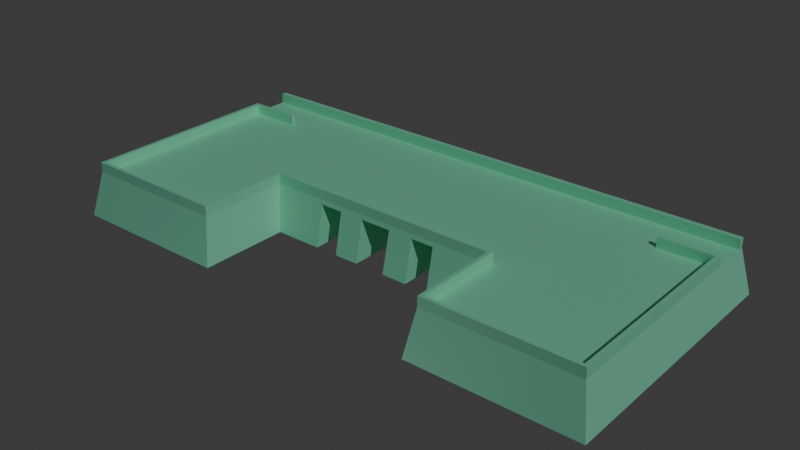 # Source: ngo-mon.blend  (saved by Blender 4.4.32; exported with 4.5.12 LTS)
import bpy
from mathutils import Matrix  # noqa: F401  (used for matrix-valued properties, if any)

bpy.ops.wm.read_factory_settings(use_empty=True)
scene = bpy.context.scene
scene.name = 'Scene'

# ---- collections
col_collection = bpy.data.collections.new('Collection'); scene.collection.children.link(col_collection)

# ---- materials (node trees are filled in below, after node groups)
mat_material = bpy.data.materials.new('Material')
mat_material.alpha_threshold = 0.0
mat_material.roughness = 0.5
mat_material.line_color = (0.0, 0.0, 0.0, 1.0)

# ---- material node trees
mat_material.use_nodes = True; mat_material.node_tree.nodes.clear()
_N = mat_material.node_tree.nodes; _L = mat_material.node_tree.links
n0 = _N.new('ShaderNodeOutputMaterial'); n0.name = 'Material Output'; n0.location = (300, 300)
n1 = _N.new('ShaderNodeBsdfPrincipled'); n1.name = 'Principled BSDF'; n1.location = (10, 300)
n1.inputs[0].default_value = (0.3294, 1.0, 0.6699, 1.0)
n1.inputs[3].default_value = 1.45
_L.new(n1.outputs[0], n0.inputs[0])
n0.is_active_output = True

# ---- world
world_world = bpy.data.worlds.new('World'); scene.world = world_world
world_world.use_nodes = True; world_world.node_tree.nodes.clear()
_N = world_world.node_tree.nodes; _L = world_world.node_tree.links
n0 = _N.new('ShaderNodeOutputWorld'); n0.name = 'World Output'; n0.location = (300, 300)
n1 = _N.new('ShaderNodeBackground'); n1.name = 'Background'; n1.location = (10, 300)
n1.inputs[0].default_value = (0.05088, 0.05088, 0.05088, 1.0)
_L.new(n1.outputs[0], n0.inputs[0])
n0.is_active_output = True
world_world.color = (0.05088, 0.05088, 0.05088)
world_world.sun_shadow_jitter_overblur = 0.0

# ---- lights
light_sun = bpy.data.lights.new('Sun', 'SUN')
light_sun.energy = 1.0
light_point = bpy.data.lights.new('Point', 'POINT')

# ---- meshes
me_cube_001 = bpy.data.meshes.new('Cube.001')
me_cube_001.from_pydata([(-2.338, -0.8432, -0.191), (-2.338, 1.397, -0.191), (-2.259, 1.323, 0.191), (2.338, -0.8429, -0.191), (2.338, 1.397, -0.191), (2.259, 1.323, 0.191), (-1.008, 1.397, -0.191), (-1.008, 1.323, 0.191), (-0.9468, -0.8431, -0.191), (1.008, 1.323, 0.191), (0.9468, -0.8431, -0.191), (1.008, 1.397, -0.191), (-2.338, -0.000185, -0.191), (2.338, 0.000185, -0.191), (2.259, 0.000179, 0.191), (-0.9468, -0.07801, -0.191), (0.9468, -0.07801, -0.191), (-2.259, -0.7613, 0.191), (-2.259, 0.9672, 0.191), (2.259, -0.761, 0.191), (0.0, 0.9674, 0.191), (-1.008, -0.7611, 0.191), (-1.008, 0.9674, 0.191), (1.008, 0.9674, 0.191), (1.008, -0.7611, 0.191), (-2.259, -0.000179, 0.191), (0.0, 0.0, 0.191), (-1.008, 0.0, 0.191), (1.008, 0.0, 0.191), (-2.227, -0.0001765, 0.191), (-2.226, 0.9381, 0.191), (1.008, 0.9383, 0.191), (2.227, 0.9384, 0.191), (2.227, 0.0001765, 0.191), (2.226, -0.7319, 0.191), (-1.037, -0.732, 0.191), (-2.227, -0.7322, 0.191), (-1.008, 0.9383, 0.191), (0.0, 0.9383, 0.191), (-1.037, 0.0291, 0.191), (1.037, -0.732, 0.191), (1.037, 0.0291, 0.191), (0.0, 0.0291, 0.191), (-2.227, -0.0001765, 0.2754), (-2.226, 0.9381, 0.2754), (2.227, 0.9384, 0.2754), (2.227, 0.0001765, 0.2754), (2.226, -0.7319, 0.2754), (-1.037, -0.732, 0.2754), (-2.227, -0.7322, 0.2754), (-1.037, 0.0291, 0.2754), (1.037, -0.732, 0.2754), (1.037, 0.0291, 0.2754), (0.0, 0.0291, 0.2754), (-2.259, -0.000179, 0.2754), (-2.259, 0.9672, 0.2754), (2.259, 0.9675, 0.2754), (2.259, 0.000179, 0.2754), (2.259, -0.761, 0.2754), (-1.008, -0.7611, 0.2754), (-2.259, -0.7613, 0.2754), (-1.008, 0.0, 0.2754), (1.008, -0.7611, 0.2754), (1.008, 0.0, 0.2754), (0.0, 0.0, 0.2754), (0.3432, 1.042, -0.191), (0.3432, -0.07801, -0.191), (-0.3432, 1.042, -0.191), (-0.3432, -0.07801, -0.191), (-0.1343, 0.9674, 0.191), (-0.1343, 1.042, -0.191), (-0.1343, -0.07801, -0.191), (0.1343, 1.042, -0.191), (0.1262, -0.07801, -0.191), (0.54, 1.042, -0.191), (0.54, -0.07801, -0.191), (-0.54, 1.042, -0.191), (-0.54, -0.07801, -0.191), (-0.54, 0.9383, 0.191), (-0.54, 0.0291, 0.191), (-0.54, 0.9674, 0.191), (-0.54, 0.0, 0.191), (-0.54, 0.0291, 0.2754), (-0.54, 0.0, 0.2754), (-0.3432, 0.9383, 0.191), (-0.3432, 0.0291, 0.191), (-0.3432, 0.9674, 0.191), (-0.3432, 0.0, 0.191), (-0.3432, 0.0291, 0.2754), (-0.3432, 0.0, 0.2754), (-2.259, 0.0899, 0.191), (-2.338, 0.09872, -0.191), (-0.9539, 0.03012, -0.191), (-0.54, 0.03012, -0.191), (-0.3432, 0.0291, -0.191), (-0.1343, 0.0291, -0.191), (-0.1343, 0.9383, 0.191), (-0.1343, 0.0291, 0.191), (-0.1343, 0.0, 0.191), (-0.1343, 0.0291, 0.2754), (-0.1343, 0.0, 0.2754), (0.1343, 0.9383, 0.191), (0.1382, 0.0291, 0.191), (0.1343, 0.9674, 0.191), (0.1343, 0.0, 0.191), (0.1382, 0.0291, 0.2754), (0.1343, 0.0, 0.2754), (0.3432, 0.0291, -0.191), (0.1276, 0.0291, -0.191), (0.3432, 0.9383, 0.191), (0.3432, 0.0291, 0.191), (0.3432, 0.9674, 0.191), (0.3432, 0.0, 0.191), (0.3432, 0.0291, 0.2754), (0.3432, 0.0, 0.2754), (0.54, 0.9383, 0.191), (0.54, 0.0291, 0.191), (0.54, 0.9674, 0.191), (0.54, 0.0, 0.191), (0.54, 0.0291, 0.2754), (0.54, 0.0, 0.2754), (2.338, 0.09368, -0.191), (2.259, 0.08066, 0.191), (0.9574, 0.0291, -0.191), (0.54, 0.0291, -0.191), (2.338, 0.9706, -0.191), (2.259, 0.9268, 0.191), (0.9825, 0.9383, -0.191), (0.54, 0.9383, -0.191), (0.3432, 0.9383, -0.191), (0.1309, 0.9383, -0.191), (-0.3432, 0.9383, -0.191), (-0.1343, 0.9383, -0.191), (-2.259, 0.9308, 0.191), (-2.338, 0.9725, -0.191), (-0.9808, 0.9383, -0.191), (-0.54, 0.9383, -0.191), (-0.54, 1.397, -0.191), (0.54, 1.323, 0.191), (0.1343, 1.323, 0.191), (0.3432, 1.323, 0.191), (0.3432, 1.397, -0.191), (-0.1343, 1.397, -0.191), (-0.3432, 1.397, -0.191), (-0.3432, 1.323, 0.191), (-0.1343, 1.323, 0.191), (0.1343, 1.397, -0.191), (0.54, 1.397, -0.191), (-0.54, 1.323, 0.191), (-2.267, -0.7691, 0.1549), (-2.267, 1.33, 0.1549), (-1.008, 1.33, 0.1549), (-1.002, -0.7689, 0.1549), (-2.267, -0.0001796, 0.1549), (-1.002, -0.007374, 0.1549), (-0.54, 0.9744, 0.1549), (-0.54, -0.007374, 0.1549), (-2.267, 0.09074, 0.1549), (-0.54, 0.0292, 0.1549), (-2.267, 0.9347, 0.1549), (-0.54, 0.9383, 0.1549), (-0.54, 1.33, 0.1549), (-0.3432, -0.007374, 0.1549), (-0.3432, 0.9744, 0.1549), (-0.1343, -0.007374, 0.1549), (-0.1343, 0.9744, 0.1549), (-0.3432, 0.0291, 0.1549), (-0.1343, 0.0291, 0.1549), (-0.1343, 0.9383, 0.1549), (-0.3432, 0.9383, 0.1549), (-0.3432, 1.33, 0.1549), (-0.1343, 1.33, 0.1549), (0.3432, -0.007374, 0.1549), (0.3432, 0.9744, 0.1549), (0.1343, 0.9744, 0.1549), (0.1335, -0.007374, 0.1549), (0.1372, 0.0291, 0.1549), (0.3432, 0.0291, 0.1549), (0.3432, 0.9383, 0.1549), (0.134, 0.9383, 0.1549), (0.3432, 1.33, 0.1549), (0.1343, 1.33, 0.1549), (2.267, 1.33, 0.1549), (2.267, -0.7687, 0.1549), (1.002, -0.7689, 0.1549), (1.008, 1.33, 0.1549), (2.267, 0.0001796, 0.1549), (1.002, -0.007374, 0.1549), (0.54, -0.007374, 0.1549), (0.54, 0.9744, 0.1549), (2.267, 0.08189, 0.1549), (0.54, 0.0291, 0.1549), (2.267, 0.931, 0.1549), (0.54, 0.9383, 0.1549), (0.54, 1.33, 0.1549), (0.001826, 0.0291, 0.1549), (-2.91e-11, -0.007374, 0.1549), (0.0, 1.323, 0.191), (0.0, 1.33, 0.1549), (-0.0001594, 0.9383, 0.1549), (0.0, 0.9744, 0.1549), (-2.226, 0.8986, 0.191), (2.227, 0.899, 0.191), (0.0, 0.9, 0.191), (-1.009, 0.9, 0.191), (1.009, 0.9, 0.191), (-2.259, 0.9265, 0.191), (-2.226, 0.8986, 0.2754), (2.227, 0.899, 0.2754), (-2.259, 0.9265, 0.2754), (2.259, 0.9268, 0.2754), (-0.54, 0.9, 0.191), (-0.3432, 0.9, 0.191), (-0.1343, 0.9, 0.191), (0.1345, 0.9, 0.191), (0.3432, 0.9, 0.191), (0.54, 0.9, 0.191), (2.227, 0.08044, 0.191), (0.0, 0.1069, 0.191), (-1.034, 0.1069, 0.191), (1.034, 0.1069, 0.191), (2.259, 0.08294, 0.191), (2.227, 0.08044, 0.2754), (2.259, 0.08294, 0.2754), (-0.54, 0.1069, 0.191), (-0.3432, 0.1069, 0.191), (-0.1343, 0.1069, 0.191), (0.1378, 0.1069, 0.191), (0.3432, 0.1069, 0.191), (0.54, 0.1069, 0.191), (-2.227, 0.08009, 0.191), (-2.259, 0.08258, 0.191), (-2.227, 0.08009, 0.2754), (-2.259, 0.08258, 0.2754), (1.81, 1.323, 0.191), (1.82, -0.8429, -0.191), (1.854, 1.397, -0.191), (1.81, -0.761, 0.191), (1.82, -0.03889, -0.191), (1.792, 0.9384, 0.191), (1.808, -0.7319, 0.191), (1.808, 0.01466, 0.191), (1.792, 0.9675, 0.191), (1.792, 0.9384, 0.2754), (1.808, -0.7319, 0.2754), (1.792, 0.9675, 0.2754), (1.81, -0.761, 0.2754), (1.826, 0.06141, -0.191), (1.84, 0.9545, -0.191), (1.811, -0.7688, 0.1549), (1.815, 1.33, 0.1549), (1.793, 0.8995, 0.191), (1.807, 0.09368, 0.191), (-1.854, 1.397, -0.191), (-1.81, -0.7612, 0.191), (-1.81, 1.323, 0.191), (-1.821, -0.8432, -0.191), (-1.821, -0.03912, -0.191), (-1.808, -0.7321, 0.191), (-1.792, 0.9381, 0.191), (-1.808, 0.01444, 0.191), (-1.792, 0.9672, 0.191), (-1.808, -0.7321, 0.2754), (-1.792, 0.9381, 0.2754), (-1.81, -0.7612, 0.2754), (-1.793, 0.9672, 0.2754), (-1.824, 0.0644, -0.191), (-1.839, 0.9553, -0.191), (-1.814, 1.33, 0.1549), (-1.811, -0.769, 0.1549), (-1.793, 0.8993, 0.191), (-1.807, 0.09346, 0.191), (2.338, 1.044, -0.191), (0.9868, 1.017, -0.191), (2.267, 0.9998, 0.1549), (1.843, 1.031, -0.191), (-2.259, 0.997, 0.191), (-2.338, 1.044, -0.191), (-0.9853, 1.016, -0.191), (-2.267, 1.002, 0.1549), (-1.842, 1.03, -0.191), (1.008, 0.995, 0.191), (-0.1343, 0.995, 0.191), (0.0, 0.995, 0.191), (0.54, 0.995, 0.191), (2.259, 0.9952, 0.191), (-0.54, 0.995, 0.191), (-2.259, 0.9948, 0.191), (-1.008, 0.995, 0.191), (1.794, 0.9951, 0.191), (-1.793, 0.9949, 0.191), (0.1343, 0.995, 0.191), (-0.3432, 0.995, 0.191), (0.3432, 0.995, 0.191), (2.338, 1.014, -0.191), (2.259, 0.9675, 0.191), (0.985, 0.9853, -0.191), (0.54, 0.9999, -0.191), (0.3432, 0.9999, -0.191), (0.1329, 0.9999, -0.191), (-0.3432, 0.9999, -0.191), (-0.1343, 0.9999, -0.191), (-2.338, 1.015, -0.191), (-0.9835, 0.9844, -0.191), (-0.54, 0.9999, -0.191), (-0.54, 0.9597, 0.1549), (-0.3432, 0.9597, 0.1549), (-0.1343, 0.9597, 0.1549), (0.1342, 0.9597, 0.1549), (0.3432, 0.9597, 0.1549), (0.54, 0.9597, 0.1549), (2.267, 0.9719, 0.1549), (-6.463e-05, 0.9597, 0.1549), (1.842, 0.9999, -0.191), (-1.841, 0.9998, -0.191), (-2.259, 0.9702, 0.191), (-2.267, 0.9744, 0.1549), (-2.259, 1.28, 0.191), (2.338, 1.34, -0.191), (-0.5399, 1.339, -0.191), (0.1343, 1.339, -0.191), (0.3432, 1.339, -0.191), (-0.3432, 1.339, -0.191), (-0.1343, 1.339, -0.191), (0.54, 1.339, -0.191), (-0.5399, 1.272, 0.1549), (-2.267, 1.285, 0.1549), (-0.3432, 1.272, 0.1549), (-0.1343, 1.272, 0.1549), (0.3432, 1.272, 0.1549), (0.1343, 1.272, 0.1549), (0.54, 1.272, 0.1549), (1.051e-05, 1.272, 0.1549), (0.9969, 1.326, -0.191), (2.267, 1.285, 0.1549), (1.848, 1.333, -0.191), (-2.338, 1.34, -0.191), (-0.9961, 1.326, -0.191), (-1.848, 1.333, -0.191), (-0.1343, 1.279, 0.191), (1.051e-05, 1.279, 0.191), (0.54, 1.279, 0.191), (-0.5399, 1.279, 0.191), (0.1343, 1.279, 0.191), (1.008, 1.279, 0.191), (2.259, 1.279, 0.191), (-2.259, 1.279, 0.191), (-1.008, 1.279, 0.191), (1.802, 1.279, 0.191), (-1.801, 1.279, 0.191), (-0.3432, 1.279, 0.191), (0.3432, 1.279, 0.191), (1.81, 1.323, 0.2754), (2.259, 1.323, 0.2754), (-1.81, 1.323, 0.2754), (-1.008, 1.323, 0.2754), (0.1343, 1.323, 0.2754), (0.3432, 1.323, 0.2754), (-0.3432, 1.323, 0.2754), (-0.1343, 1.323, 0.2754), (-0.1343, 1.279, 0.2754), (-0.54, 1.323, 0.2754), (0.54, 1.323, 0.2754), (2.625e-10, 1.323, 0.2754), (1.051e-05, 1.279, 0.2754), (0.54, 1.279, 0.2754), (-0.5399, 1.279, 0.2754), (1.008, 1.323, 0.2754), (-2.259, 1.323, 0.2754), (0.1343, 1.279, 0.2754), (1.008, 1.279, 0.2754), (2.259, 1.279, 0.2754), (-2.259, 1.279, 0.2754), (-1.008, 1.279, 0.2754), (1.802, 1.279, 0.2754), (-1.801, 1.279, 0.2754), (-0.3432, 1.279, 0.2754), (0.3432, 1.279, 0.2754)], [], [(326, 317, 2, 150), (250, 234, 5, 182), (186, 14, 19, 183), (269, 254, 17, 149), (238, 13, 3, 235), (268, 255, 7, 151), (257, 15, 8, 256), (249, 237, 24, 184), (288, 22, 80, 286), (124, 123, 16, 75), (266, 92, 15, 257), (247, 121, 13, 238), (190, 122, 14, 186), (149, 17, 25, 153), (152, 154, 27, 21), (184, 24, 28, 187), (260, 29, 36, 258), (241, 41, 40, 240), (252, 220, 41, 241), (224, 219, 39, 79), (227, 218, 42, 102), (271, 230, 29, 260), (258, 36, 49, 262), (79, 39, 50, 82), (25, 17, 60, 54), (33, 34, 47, 46), (28, 24, 62, 63), (239, 32, 45, 243), (237, 19, 58, 246), (201, 30, 44, 207), (21, 27, 61, 59), (217, 33, 46, 222), (261, 18, 55, 265), (36, 29, 43, 49), (207, 44, 55, 209), (243, 45, 56, 245), (46, 47, 58, 57), (262, 49, 60, 264), (50, 48, 59, 61), (244, 51, 62, 246), (51, 52, 63, 62), (49, 43, 54, 60), (222, 46, 57, 223), (82, 50, 61, 83), (105, 53, 64, 106), (126, 295, 56, 210), (102, 42, 53, 105), (98, 26, 64, 100), (118, 28, 63, 120), (231, 25, 54, 233), (39, 35, 48, 50), (19, 14, 57, 58), (240, 40, 51, 244), (254, 21, 59, 264), (40, 41, 52, 51), (108, 107, 66, 73), (139, 197, 363, 356), (162, 68, 71, 164), (94, 95, 71, 68), (172, 112, 104, 175), (187, 28, 118, 188), (333, 335, 275, 273), (92, 93, 77, 15), (154, 15, 77, 156), (27, 81, 83, 61), (88, 82, 83, 89), (85, 79, 82, 88), (226, 225, 85, 97), (97, 85, 88, 99), (99, 88, 89, 100), (81, 87, 89, 83), (87, 81, 156, 162), (135, 136, 93, 92), (267, 135, 92, 266), (153, 25, 90, 157), (131, 132, 95, 94), (162, 156, 158, 166), (119, 113, 114, 120), (116, 110, 113, 119), (53, 99, 100, 64), (42, 97, 99, 53), (218, 226, 97, 42), (87, 98, 100, 89), (26, 104, 106, 64), (110, 102, 105, 113), (113, 105, 106, 114), (228, 227, 102, 110), (130, 129, 107, 108), (164, 196, 26, 98), (176, 175, 196, 195), (195, 196, 164, 167), (164, 71, 95, 167), (229, 228, 110, 116), (104, 112, 114, 106), (220, 229, 116, 41), (41, 116, 119, 52), (52, 119, 120, 63), (112, 118, 120, 114), (192, 126, 122, 190), (248, 125, 121, 247), (128, 127, 123, 124), (118, 116, 110, 112), (172, 66, 107, 177), (188, 118, 112, 172), (334, 345, 285, 274), (313, 294, 125, 248), (311, 295, 126, 192), (299, 298, 129, 130), (194, 180, 140, 138), (177, 178, 193, 191), (109, 115, 117, 111), (191, 193, 128, 124), (177, 107, 129, 178), (101, 103, 20, 38), (300, 301, 132, 131), (167, 95, 132, 168), (84, 86, 80, 78), (314, 303, 135, 267), (318, 334, 274, 272), (157, 90, 133, 159), (305, 155, 163, 306), (166, 169, 131, 94), (158, 93, 136, 160), (224, 79, 85, 225), (194, 138, 9, 185), (181, 139, 140, 180), (170, 144, 145, 171), (151, 7, 148, 161), (329, 321, 141, 180), (325, 319, 137, 161), (323, 322, 143, 142), (335, 318, 272, 275), (328, 323, 142, 171), (347, 342, 366, 373), (321, 320, 146, 141), (144, 170, 161, 148), (310, 193, 178, 309), (145, 144, 358, 359), (351, 341, 365, 377), (6, 151, 161, 137), (325, 161, 170, 327), (304, 305, 160, 136), (91, 157, 159, 134), (93, 158, 156, 77), (12, 153, 157, 91), (27, 154, 156, 81), (8, 15, 154, 152), (0, 149, 153, 12), (253, 268, 151, 6), (256, 269, 149, 0), (336, 326, 150, 1), (322, 327, 170, 143), (143, 170, 171, 142), (169, 166, 158, 160), (300, 131, 169, 306), (301, 307, 168, 132), (175, 104, 26, 196), (68, 162, 166, 94), (87, 162, 164, 98), (331, 329, 180, 194), (146, 181, 180, 141), (108, 176, 179, 130), (299, 130, 179, 308), (197, 145, 359, 363), (298, 309, 178, 129), (73, 175, 176, 108), (66, 172, 175, 73), (320, 330, 181, 146), (324, 331, 194, 147), (147, 194, 185, 11), (188, 172, 177, 191), (297, 128, 193, 310), (294, 311, 192, 125), (75, 188, 191, 124), (125, 192, 190, 121), (16, 187, 188, 75), (10, 184, 187, 16), (121, 190, 186, 13), (235, 249, 184, 10), (13, 186, 183, 3), (236, 250, 182, 4), (282, 69, 20, 283), (291, 283, 20, 103), (181, 198, 197, 139), (171, 145, 197, 198), (176, 195, 199, 179), (195, 167, 168, 199), (308, 179, 199, 312), (307, 312, 199, 168), (330, 332, 198, 181), (328, 171, 198, 332), (289, 281, 23, 242), (290, 287, 18, 261), (78, 211, 212, 84), (31, 115, 216, 205), (115, 109, 215, 216), (109, 101, 214, 215), (38, 96, 213, 203), (96, 84, 212, 213), (18, 206, 209, 55), (221, 126, 210, 223), (45, 208, 210, 56), (232, 207, 209, 233), (32, 202, 208, 45), (230, 201, 207, 232), (259, 30, 201, 270), (101, 38, 203, 214), (78, 37, 204, 211), (239, 31, 205, 251), (29, 230, 232, 43), (43, 232, 233, 54), (14, 221, 223, 57), (211, 224, 225, 212), (205, 216, 229, 220), (216, 215, 228, 229), (215, 214, 227, 228), (203, 213, 226, 218), (213, 212, 225, 226), (206, 231, 233, 209), (208, 222, 223, 210), (202, 217, 222, 208), (270, 201, 230, 271), (214, 203, 218, 227), (211, 204, 219, 224), (251, 205, 220, 252), (202, 251, 252, 217), (32, 239, 251, 202), (285, 289, 242, 295), (11, 185, 250, 236), (3, 183, 249, 235), (296, 313, 248, 127), (127, 248, 247, 123), (34, 240, 244, 47), (295, 242, 245, 56), (47, 244, 246, 58), (78, 80, 22, 37), (24, 237, 246, 62), (37, 22, 261, 259), (217, 252, 241, 33), (33, 241, 240, 34), (123, 247, 238, 16), (183, 19, 237, 249), (16, 238, 235, 10), (185, 9, 234, 250), (204, 270, 271, 219), (37, 259, 270, 204), (288, 290, 261, 22), (8, 152, 269, 256), (1, 150, 268, 253), (302, 314, 267, 134), (134, 267, 266, 91), (17, 254, 264, 60), (30, 259, 263, 44), (44, 263, 265, 55), (48, 262, 264, 59), (261, 265, 263, 259), (35, 258, 262, 48), (219, 271, 260, 39), (39, 260, 258, 35), (91, 266, 257, 12), (12, 257, 256, 0), (150, 2, 255, 268), (152, 21, 254, 269), (86, 84, 96, 69), (38, 20, 69, 96), (111, 103, 101, 109), (31, 23, 117, 115), (239, 242, 23, 31), (245, 242, 239, 243), (296, 297, 74, 273), (324, 333, 273, 74), (336, 338, 280, 277), (302, 316, 279, 277), (338, 337, 278, 280), (316, 315, 276, 279), (303, 278, 76, 304), (337, 319, 76, 278), (347, 349, 290, 288), (345, 348, 289, 285), (349, 346, 287, 290), (348, 344, 281, 289), (343, 340, 283, 291), (339, 282, 283, 340), (117, 284, 293, 111), (86, 292, 286, 80), (23, 281, 284, 117), (103, 111, 293, 291), (86, 69, 282, 292), (347, 288, 286, 342), (135, 303, 304, 136), (159, 133, 315, 316), (134, 159, 316, 302), (127, 128, 297, 296), (277, 280, 314, 302), (273, 275, 313, 296), (165, 200, 312, 307), (174, 308, 312, 200), (272, 274, 311, 294), (74, 297, 310, 189), (65, 173, 309, 298), (72, 299, 308, 174), (70, 165, 307, 301), (67, 300, 306, 163), (76, 155, 305, 304), (189, 310, 309, 173), (160, 305, 306, 169), (280, 278, 303, 314), (67, 70, 301, 300), (72, 65, 298, 299), (274, 285, 295, 311), (275, 272, 294, 313), (6, 137, 319, 337), (253, 6, 337, 338), (1, 253, 338, 336), (147, 11, 333, 324), (165, 328, 332, 200), (174, 200, 332, 330), (74, 189, 331, 324), (72, 174, 330, 320), (189, 173, 329, 331), (67, 163, 327, 322), (277, 279, 326, 336), (155, 325, 327, 163), (65, 72, 320, 321), (165, 70, 323, 328), (236, 4, 318, 335), (70, 67, 322, 323), (155, 76, 319, 325), (173, 65, 321, 329), (4, 182, 334, 318), (182, 5, 345, 334), (11, 236, 335, 333), (279, 276, 317, 326), (255, 2, 368, 354), (234, 9, 367, 352), (349, 347, 373, 375), (348, 345, 371, 374), (346, 349, 375, 372), (5, 234, 352, 353), (350, 339, 360, 376), (284, 341, 351, 293), (292, 350, 342, 286), (281, 344, 341, 284), (291, 293, 351, 343), (292, 282, 339, 350), (376, 360, 359, 358), (369, 377, 357, 356), (370, 367, 362, 365), (376, 358, 361, 366), (365, 362, 357, 377), (355, 373, 366, 361), (359, 360, 364, 363), (356, 363, 364, 369), (352, 367, 370, 374), (354, 368, 372, 375), (353, 352, 374, 371), (355, 354, 375, 373), (345, 5, 353, 371), (342, 350, 376, 366), (339, 340, 364, 360), (2, 346, 372, 368), (341, 344, 370, 365), (9, 138, 362, 367), (340, 343, 369, 364), (144, 148, 361, 358), (138, 140, 357, 362), (7, 255, 354, 355), (343, 351, 377, 369), (344, 348, 374, 370), (148, 7, 355, 361), (140, 139, 356, 357)])
_uv = me_cube_001.uv_layers.new(name='UVMap')
_uv.uv.foreach_set('vector', [0.6014, 0.2473, 0.625, 0.2474, 0.625, 0.25, 0.6014, 0.25, 0.6014, 0.4688, 0.625, 0.4688, 0.625, 0.5, 0.6014, 0.5, 0.6014, 0.625, 0.625, 0.625, 0.625, 0.75, 0.6014, 0.75, 0.6014, 0.9688, 0.625, 0.9688, 0.625, 1.0, 0.6014, 1.0, 0.3438, 0.625, 0.375, 0.625, 0.375, 0.75, 0.3438, 0.75, 0.6014, 0.2812, 0.625, 0.2812, 0.625, 0.3125, 0.6014, 0.3125, 0.1562, 0.625, 0.1875, 0.625, 0.1875, 0.75, 0.1562, 0.75, 0.6014, 0.7812, 0.625, 0.7812, 0.625, 0.8125, 0.6014, 0.8125, 0.04865, 0.02433, 0.0, 0.0, 0.0, 0.0, 0.04865, 0.02554, 0.2969, 0.6032, 0.3125, 0.6032, 0.3125, 0.625, 0.2969, 0.625, 0.1562, 0.6102, 0.1875, 0.6102, 0.1875, 0.625, 0.1562, 0.625, 0.3438, 0.6032, 0.375, 0.6032, 0.375, 0.625, 0.3438, 0.625, 0.6014, 0.6032, 0.625, 0.6032, 0.625, 0.625, 0.6014, 0.625, 0.6014, 0.0, 0.625, 0.0, 0.625, 0.125, 0.6014, 0.125, 0.6014, 0.9375, 0.7534, 0.625, 0.8125, 0.625, 0.625, 0.9375, 0.6521, 0.75, 0.6875, 0.75, 0.6875, 0.625, 0.6521, 0.625, 0.8438, 0.6226, 0.8732, 0.625, 0.8732, 0.7452, 0.8437, 0.7452, 0.6562, 0.6226, 0.6857, 0.6202, 0.6857, 0.7452, 0.6562, 0.7452, 0.6563, 0.6125, 0.6858, 0.6103, 0.6857, 0.6202, 0.6562, 0.6226, 0.7843, 0.6103, 0.8142, 0.6103, 0.8143, 0.6202, 0.7844, 0.6202, 0.7414, 0.6103, 0.75, 0.6103, 0.75, 0.6202, 0.7414, 0.6202, 0.8437, 0.6125, 0.8732, 0.6147, 0.8732, 0.625, 0.8438, 0.6226, 0.8437, 0.7452, 0.8732, 0.7452, 0.8732, 0.7452, 0.8437, 0.7452, 0.7844, 0.6202, 0.8143, 0.6202, 0.8143, 0.6202, 0.7844, 0.6202, 0.0, 0.0, 0.0, 0.0, 0.0, 0.0, 0.0, 0.0, 0.6268, 0.625, 0.6268, 0.7452, 0.6268, 0.7452, 0.6268, 0.625, 0.0, 0.0, 0.0, 0.0, 0.0, 0.0, 0.0, 0.0, 0.6572, 0.5048, 0.6268, 0.5048, 0.6268, 0.5048, 0.6572, 0.5048, 0.0, 0.0, 0.0, 0.0, 0.0, 0.0, 0.0, 0.0, 0.8732, 0.5098, 0.8732, 0.5048, 0.8732, 0.5048, 0.8732, 0.5098, 0.0, 0.0, 0.0, 0.0, 0.0, 0.0, 0.0, 0.0, 0.6268, 0.6147, 0.6268, 0.625, 0.6268, 0.625, 0.6268, 0.6147, 0.0, 0.0, 0.0, 0.0, 0.0, 0.0, 0.0, 0.0, 0.8732, 0.7452, 0.8732, 0.625, 0.8732, 0.625, 0.8732, 0.7452, 0.8732, 0.5098, 0.8732, 0.5048, 0.875, 0.5, 0.875, 0.5053, 0.6572, 0.5048, 0.6268, 0.5048, 0.625, 0.5, 0.6562, 0.5, 0.6268, 0.625, 0.6268, 0.7452, 0.625, 0.75, 0.625, 0.625, 0.8437, 0.7452, 0.8732, 0.7452, 0.875, 0.75, 0.8438, 0.75, 0.8143, 0.6202, 0.8143, 0.7452, 0.8125, 0.75, 0.8125, 0.625, 0.6562, 0.7452, 0.6857, 0.7452, 0.6875, 0.75, 0.6562, 0.75, 0.6857, 0.7452, 0.6857, 0.6202, 0.6875, 0.625, 0.6875, 0.75, 0.8732, 0.7452, 0.8732, 0.625, 0.875, 0.625, 0.875, 0.75, 0.6268, 0.6147, 0.6268, 0.625, 0.625, 0.625, 0.625, 0.6143, 0.7844, 0.6202, 0.8143, 0.6202, 0.8125, 0.625, 0.7834, 0.625, 0.7414, 0.6202, 0.75, 0.6202, 0.75, 0.625, 0.7417, 0.625, 0.0, 0.0, 0.0, 0.0, 0.0, 0.0, 0.0, 0.0, 0.7414, 0.6202, 0.75, 0.6202, 0.75, 0.6202, 0.7414, 0.6202, 0.0, 0.0, 0.0, 0.0, 0.0, 0.0, 0.0, 0.0, 0.0, 0.0, 0.0, 0.0, 0.0, 0.0, 0.0, 0.0, 0.0, 0.0, 0.0, 0.0, 0.0, 0.0, 0.0, 0.0, 0.8143, 0.6202, 0.8143, 0.7452, 0.8143, 0.7452, 0.8143, 0.6202, 0.0, 0.0, 0.0, 0.0, 0.0, 0.0, 0.0, 0.0, 0.6562, 0.7452, 0.6857, 0.7452, 0.6857, 0.7452, 0.6562, 0.7452, 0.0, 0.0, 0.0, 0.0, 0.0, 0.0, 0.0, 0.0, 0.6857, 0.7452, 0.6857, 0.6202, 0.6857, 0.6202, 0.6857, 0.7452, 0.2656, 0.604, 0.2812, 0.604, 0.2813, 0.625, 0.2656, 0.625, 0.0, 0.0, 0.0, 0.0, 0.0, 0.0, 0.0, 0.0, 0.7281, 0.625, 0.2188, 0.625, 0.2344, 0.625, 0.7154, 0.625, 0.2188, 0.6003, 0.2344, 0.6003, 0.2344, 0.625, 0.2188, 0.625, 0.6774, 0.625, 0.7188, 0.625, 0.7344, 0.625, 0.6901, 0.625, 0.6521, 0.625, 0.6875, 0.625, 0.7031, 0.625, 0.6647, 0.625, 0.3122, 0.5057, 0.3436, 0.5049, 0.3435, 0.5096, 0.312, 0.511, 0.1875, 0.6102, 0.2031, 0.6102, 0.2031, 0.625, 0.1875, 0.625, 0.7534, 0.625, 0.1875, 0.625, 0.2031, 0.625, 0.7408, 0.625, 0.0, 0.0, 0.0, 0.0, 0.0, 0.0, 0.0, 0.0, 0.7714, 0.6202, 0.7844, 0.6202, 0.7834, 0.625, 0.7708, 0.625, 0.7714, 0.6202, 0.7844, 0.6202, 0.7844, 0.6202, 0.7714, 0.6202, 0.7575, 0.6103, 0.7713, 0.6103, 0.7714, 0.6202, 0.7575, 0.6202, 0.7575, 0.6202, 0.7714, 0.6202, 0.7714, 0.6202, 0.7575, 0.6202, 0.7575, 0.6202, 0.7714, 0.6202, 0.7708, 0.625, 0.7573, 0.625, 0.0, 0.0, 0.0, 0.0, 0.0, 0.0, 0.0, 0.0, 0.0, 0.0, 0.0, 0.0, 0.7408, 0.625, 0.7281, 0.625, 0.1882, 0.5142, 0.2031, 0.5142, 0.2031, 0.6102, 0.1875, 0.6102, 0.1566, 0.5123, 0.1882, 0.5142, 0.1875, 0.6102, 0.1562, 0.6102, 0.6014, 0.125, 0.625, 0.125, 0.625, 0.1398, 0.6014, 0.1398, 0.2188, 0.5129, 0.2344, 0.5129, 0.2344, 0.6003, 0.2188, 0.6003, 0.7281, 0.625, 0.7408, 0.625, 0.0192, 0.05768, 0.02068, 0.05674, 0.7149, 0.6202, 0.7277, 0.6202, 0.7287, 0.625, 0.7165, 0.625, 0.7149, 0.6202, 0.7277, 0.6202, 0.7277, 0.6202, 0.7149, 0.6202, 0.75, 0.6202, 0.7575, 0.6202, 0.7573, 0.625, 0.75, 0.625, 0.75, 0.6202, 0.7575, 0.6202, 0.7575, 0.6202, 0.75, 0.6202, 0.75, 0.6103, 0.7575, 0.6103, 0.7575, 0.6202, 0.75, 0.6202, 0.0, 0.0, 0.0, 0.0, 0.0, 0.0, 0.0, 0.0, 0.0, 0.0, 0.0, 0.0, 0.0, 0.0, 0.0, 0.0, 0.7277, 0.6202, 0.7414, 0.6202, 0.7414, 0.6202, 0.7277, 0.6202, 0.7277, 0.6202, 0.7414, 0.6202, 0.7417, 0.625, 0.7287, 0.625, 0.7278, 0.6103, 0.7414, 0.6103, 0.7414, 0.6202, 0.7277, 0.6202, 0.2655, 0.5134, 0.2812, 0.5134, 0.2812, 0.604, 0.2656, 0.604, 0.02215, 0.05907, 0.02363, 0.05907, 0.0, 0.0, 0.7656, 0.625, 0.6965, 0.6187, 0.02511, 0.05907, 0.02363, 0.05907, 0.7022, 0.6185, 0.7022, 0.6185, 0.02363, 0.05907, 0.02215, 0.05907, 0.7081, 0.6183, 0.02215, 0.05907, 0.2344, 0.625, 0.2344, 0.6003, 0.7081, 0.6183, 0.715, 0.6103, 0.7278, 0.6103, 0.7277, 0.6202, 0.7149, 0.6202, 0.0, 0.0, 0.0, 0.0, 0.0, 0.0, 0.0, 0.0, 0.6858, 0.6103, 0.715, 0.6103, 0.7149, 0.6202, 0.6857, 0.6202, 0.6857, 0.6202, 0.7149, 0.6202, 0.7149, 0.6202, 0.6857, 0.6202, 0.6857, 0.6202, 0.7149, 0.6202, 0.7165, 0.625, 0.6875, 0.625, 0.0, 0.0, 0.0, 0.0, 0.0, 0.0, 0.0, 0.0, 0.6014, 0.5065, 0.625, 0.5062, 0.625, 0.6032, 0.6014, 0.6032, 0.3434, 0.5116, 0.375, 0.5099, 0.375, 0.6032, 0.3438, 0.6032, 0.2969, 0.5133, 0.3119, 0.5133, 0.3125, 0.6032, 0.2969, 0.6032, 0.0, 0.0, 0.7149, 0.6202, 0.7277, 0.6202, 0.0, 0.0, 0.02658, 0.05907, 0.2813, 0.625, 0.2812, 0.604, 0.6855, 0.6187, 0.6647, 0.625, 0.7031, 0.625, 0.7188, 0.625, 0.6774, 0.625, 0.6014, 0.5028, 0.625, 0.5026, 0.625, 0.5051, 0.6014, 0.5054, 0.3435, 0.5104, 0.375, 0.5089, 0.375, 0.5099, 0.3434, 0.5116, 0.6014, 0.5059, 0.625, 0.5055, 0.625, 0.5062, 0.6014, 0.5065, 0.2656, 0.5054, 0.2812, 0.5054, 0.2812, 0.5134, 0.2655, 0.5134, 0.6014, 0.4219, 0.6014, 0.4062, 0.625, 0.4062, 0.625, 0.4219, 0.6855, 0.6187, 0.02658, 0.04852, 0.6768, 0.5056, 0.02806, 0.05701, 0.7287, 0.5048, 0.7165, 0.5048, 0.0, 0.0, 0.0, 0.0, 0.6754, 0.6186, 0.6768, 0.5056, 0.2969, 0.5133, 0.2969, 0.6032, 0.6855, 0.6187, 0.2812, 0.604, 0.2812, 0.5134, 0.02658, 0.04852, 0.7417, 0.5048, 0.0, 0.0, 0.0, 0.0, 0.75, 0.5048, 0.2188, 0.5052, 0.2344, 0.5052, 0.2344, 0.5129, 0.2188, 0.5129, 0.7081, 0.6183, 0.2344, 0.6003, 0.2344, 0.5129, 0.02215, 0.04848, 0.0, 0.0, 0.625, 0.3438, 0.0, 0.0, 0.7834, 0.5048, 0.1566, 0.511, 0.1881, 0.5128, 0.1882, 0.5142, 0.1566, 0.5123, 0.375, 0.5042, 0.6014, 0.5028, 0.6014, 0.5054, 0.375, 0.5082, 0.6014, 0.1398, 0.625, 0.1398, 0.625, 0.244, 0.6014, 0.2436, 0.3556, 0.2244, 0.5851, 0.3444, 0.5866, 0.3585, 0.3571, 0.2328, 0.02068, 0.05674, 0.02068, 0.04848, 0.2188, 0.5129, 0.2188, 0.6003, 0.0192, 0.05768, 0.2031, 0.6102, 0.2031, 0.5142, 0.0192, 0.0486, 0.0, 0.0, 0.0, 0.0, 0.7714, 0.6202, 0.7054, 0.5672, 0.6014, 0.4219, 0.625, 0.4219, 0.625, 0.4375, 0.6014, 0.4375, 0.6014, 0.3906, 0.625, 0.3906, 0.625, 0.4062, 0.6014, 0.4062, 0.6014, 0.3438, 0.625, 0.3438, 0.625, 0.3594, 0.6014, 0.3594, 0.6014, 0.3125, 0.625, 0.3125, 0.625, 0.3281, 0.6014, 0.3281, 0.5925, 0.4151, 0.2812, 0.5, 0.2812, 0.5, 0.5925, 0.4151, 0.5851, 0.3444, 0.2031, 0.5, 0.2031, 0.5, 0.5851, 0.3444, 0.2344, 0.5, 0.2188, 0.5, 0.2188, 0.5, 0.2344, 0.5, 0.3436, 0.5049, 0.375, 0.5042, 0.375, 0.5082, 0.3435, 0.5096, 0.5881, 0.3727, 0.2344, 0.5, 0.2344, 0.5, 0.5881, 0.3727, 0.3278, 0.1639, 0.3278, 0.1721, 0.3278, 0.1721, 0.3278, 0.1639, 0.2812, 0.5, 0.2656, 0.5, 0.2656, 0.5, 0.2812, 0.5, 0.625, 0.3438, 0.6014, 0.3438, 0.5851, 0.3444, 0.625, 0.3281, 0.3645, 0.2749, 0.02806, 0.04851, 0.02658, 0.04852, 0.363, 0.2665, 0.625, 0.3594, 0.625, 0.3438, 0.625, 0.3438, 0.625, 0.3594, 0.3278, 0.2131, 0.0, 0.0, 0.0, 0.0, 0.3278, 0.2131, 0.375, 0.3125, 0.6014, 0.3125, 0.6014, 0.3281, 0.375, 0.3281, 0.5851, 0.3444, 0.5851, 0.3444, 0.5866, 0.3585, 0.5866, 0.3585, 0.2031, 0.5057, 0.3556, 0.2244, 0.0192, 0.0486, 0.2031, 0.5142, 0.375, 0.1398, 0.6014, 0.1398, 0.6014, 0.2436, 0.375, 0.2396, 0.2031, 0.6102, 0.0192, 0.05768, 0.7408, 0.625, 0.2031, 0.625, 0.375, 0.125, 0.6014, 0.125, 0.6014, 0.1398, 0.375, 0.1398, 0.8125, 0.625, 0.7534, 0.625, 0.7408, 0.625, 0.7969, 0.625, 0.375, 0.9375, 0.1875, 0.625, 0.7534, 0.625, 0.6014, 0.9375, 0.375, 0.0, 0.6014, 0.0, 0.6014, 0.125, 0.375, 0.125, 0.375, 0.2812, 0.6014, 0.2812, 0.6014, 0.3125, 0.375, 0.3125, 0.375, 0.9688, 0.6014, 0.9688, 0.6014, 1.0, 0.375, 1.0, 0.375, 0.2456, 0.6014, 0.2473, 0.6014, 0.25, 0.375, 0.25, 0.2188, 0.5, 0.5866, 0.3585, 0.5866, 0.3585, 0.2188, 0.5, 0.375, 0.3438, 0.6014, 0.3438, 0.6014, 0.3594, 0.375, 0.3594, 0.02068, 0.04848, 0.02068, 0.05674, 0.0192, 0.05768, 0.0192, 0.0486, 0.2188, 0.5052, 0.2188, 0.5129, 0.02068, 0.04848, 0.3571, 0.2328, 0.2344, 0.5052, 0.3586, 0.2412, 0.02215, 0.04848, 0.2344, 0.5129, 0.6901, 0.625, 0.7344, 0.625, 0.0, 0.0, 0.02363, 0.05907, 0.2188, 0.625, 0.7281, 0.625, 0.02068, 0.05674, 0.2188, 0.6003, 0.7812, 0.625, 0.7281, 0.625, 0.7154, 0.625, 0.7656, 0.625, 0.594, 0.4293, 0.5925, 0.4151, 0.5925, 0.4151, 0.594, 0.4293, 0.375, 0.3906, 0.6014, 0.3906, 0.6014, 0.4062, 0.375, 0.4062, 0.2656, 0.604, 0.6965, 0.6187, 0.6967, 0.5056, 0.2655, 0.5134, 0.2656, 0.5054, 0.2655, 0.5134, 0.0251, 0.04852, 0.3616, 0.2581, 0.0, 0.0, 0.0, 0.0, 0.0, 0.0, 0.0, 0.0, 0.2812, 0.5054, 0.363, 0.2665, 0.02658, 0.04852, 0.2812, 0.5134, 0.2656, 0.625, 0.02511, 0.05907, 0.6965, 0.6187, 0.2656, 0.604, 0.2813, 0.625, 0.6774, 0.625, 0.6901, 0.625, 0.2656, 0.625, 0.2656, 0.5, 0.591, 0.401, 0.591, 0.401, 0.2656, 0.5, 0.2969, 0.5, 0.594, 0.4293, 0.594, 0.4293, 0.2969, 0.5, 0.375, 0.4219, 0.6014, 0.4219, 0.6014, 0.4375, 0.375, 0.4375, 0.6647, 0.625, 0.02658, 0.05907, 0.6855, 0.6187, 0.02806, 0.05701, 0.2969, 0.5054, 0.2969, 0.5133, 0.02806, 0.04851, 0.3645, 0.2749, 0.375, 0.5089, 0.6014, 0.5059, 0.6014, 0.5065, 0.375, 0.5099, 0.2969, 0.625, 0.6647, 0.625, 0.02806, 0.05701, 0.2969, 0.6032, 0.375, 0.5099, 0.6014, 0.5065, 0.6014, 0.6032, 0.375, 0.6032, 0.3125, 0.625, 0.6521, 0.625, 0.6647, 0.625, 0.2969, 0.625, 0.3125, 0.75, 0.6521, 0.75, 0.6521, 0.625, 0.3125, 0.625, 0.375, 0.6032, 0.6014, 0.6032, 0.6014, 0.625, 0.375, 0.625, 0.375, 0.7812, 0.6014, 0.7812, 0.6014, 0.8125, 0.375, 0.8125, 0.375, 0.625, 0.6014, 0.625, 0.6014, 0.75, 0.375, 0.75, 0.375, 0.4688, 0.6014, 0.4688, 0.6014, 0.5, 0.375, 0.5, 0.0, 0.0, 0.0, 0.0, 0.0, 0.0, 0.0, 0.0, 0.0, 0.0, 0.0, 0.0, 0.0, 0.0, 0.0, 0.0, 0.6014, 0.3906, 0.0, 0.0, 0.0, 0.0, 0.0, 0.0, 0.6014, 0.3594, 0.0, 0.0, 0.0, 0.0, 0.0, 0.0, 0.6965, 0.6187, 0.7022, 0.6185, 0.0, 0.0, 0.6967, 0.5056, 0.7022, 0.6185, 0.7081, 0.6183, 0.02215, 0.04848, 0.0, 0.0, 0.6339, 0.4434, 0.6967, 0.5056, 0.0, 0.0, 0.0, 0.0, 0.3586, 0.2412, 0.0, 0.0, 0.0, 0.0, 0.02215, 0.04848, 0.596, 0.396, 0.0, 0.0, 0.0, 0.0, 0.6014, 0.3906, 0.5945, 0.3662, 0.6014, 0.3594, 0.0, 0.0, 0.0, 0.0, 0.04865, 0.03649, 0.04865, 0.03406, 0.0, 0.0, 0.0, 0.0, 0.04865, 0.02189, 0.04865, 0.01946, 0.0, 0.0, 0.0, 0.0, 0.0, 0.0, 0.0, 0.0, 0.03244, 0.02608, 0.0, 0.0, 0.6875, 0.5048, 0.7165, 0.5048, 0.7164, 0.5096, 0.6874, 0.5096, 0.7165, 0.5048, 0.7287, 0.5048, 0.7287, 0.5096, 0.7164, 0.5096, 0.7287, 0.5048, 0.7417, 0.5048, 0.7417, 0.5096, 0.7287, 0.5096, 0.75, 0.5048, 0.7573, 0.5048, 0.7573, 0.5096, 0.75, 0.5096, 0.7573, 0.5048, 0.7708, 0.5048, 0.7708, 0.5096, 0.7573, 0.5096, 0.0, 0.0, 0.0, 0.0, 0.0, 0.0, 0.0, 0.0, 0.0, 0.0, 0.0, 0.0, 0.0, 0.0, 0.0, 0.0, 0.6268, 0.5048, 0.6268, 0.5098, 0.625, 0.5053, 0.625, 0.5, 0.8732, 0.6147, 0.8732, 0.5098, 0.875, 0.5053, 0.875, 0.6143, 0.6268, 0.5048, 0.6268, 0.5098, 0.6268, 0.5098, 0.6268, 0.5048, 0.8732, 0.6147, 0.8732, 0.5098, 0.8732, 0.5098, 0.8732, 0.6147, 0.8428, 0.5048, 0.8732, 0.5048, 0.8732, 0.5098, 0.8429, 0.5097, 0.7417, 0.5048, 0.75, 0.5048, 0.75, 0.5096, 0.7417, 0.5096, 0.7834, 0.5048, 0.8125, 0.5048, 0.8126, 0.5096, 0.7835, 0.5096, 0.6572, 0.5048, 0.6875, 0.5048, 0.6874, 0.5096, 0.6571, 0.5097, 0.8732, 0.625, 0.8732, 0.6147, 0.8732, 0.6147, 0.8732, 0.625, 0.8732, 0.625, 0.8732, 0.6147, 0.875, 0.6143, 0.875, 0.625, 0.0, 0.0, 0.0, 0.0, 0.0, 0.0, 0.0, 0.0, 0.0, 0.0, 0.0, 0.0, 0.7054, 0.5672, 0.03244, 0.02608, 0.6874, 0.5096, 0.7164, 0.5096, 0.715, 0.6103, 0.6858, 0.6103, 0.7164, 0.5096, 0.7287, 0.5096, 0.7278, 0.6103, 0.715, 0.6103, 0.7287, 0.5096, 0.7417, 0.5096, 0.7414, 0.6103, 0.7278, 0.6103, 0.75, 0.5096, 0.7573, 0.5096, 0.7575, 0.6103, 0.75, 0.6103, 0.7573, 0.5096, 0.7708, 0.5096, 0.7713, 0.6103, 0.7575, 0.6103, 0.0, 0.0, 0.0, 0.0, 0.0, 0.0, 0.0, 0.0, 0.6268, 0.5098, 0.6268, 0.6147, 0.625, 0.6143, 0.625, 0.5053, 0.6268, 0.5098, 0.6268, 0.6147, 0.6268, 0.6147, 0.6268, 0.5098, 0.8429, 0.5097, 0.8732, 0.5098, 0.8732, 0.6147, 0.8437, 0.6125, 0.7417, 0.5096, 0.75, 0.5096, 0.75, 0.6103, 0.7414, 0.6103, 0.7835, 0.5096, 0.8126, 0.5096, 0.8142, 0.6103, 0.7843, 0.6103, 0.6571, 0.5097, 0.6874, 0.5096, 0.6858, 0.6103, 0.6563, 0.6125, 0.6268, 0.5098, 0.6571, 0.5097, 0.6563, 0.6125, 0.6268, 0.6147, 0.6268, 0.5048, 0.6572, 0.5048, 0.6571, 0.5097, 0.6268, 0.5098, 0.04865, 0.03892, 0.04865, 0.03649, 0.0, 0.0, 0.0, 0.0, 0.375, 0.4375, 0.6014, 0.4375, 0.6014, 0.4688, 0.375, 0.4688, 0.375, 0.75, 0.6014, 0.75, 0.6014, 0.7812, 0.375, 0.7812, 0.3119, 0.5119, 0.3435, 0.5104, 0.3434, 0.5116, 0.3119, 0.5133, 0.3119, 0.5133, 0.3434, 0.5116, 0.3438, 0.6032, 0.3125, 0.6032, 0.6268, 0.7452, 0.6562, 0.7452, 0.6562, 0.7452, 0.6268, 0.7452, 0.0, 0.0, 0.0, 0.0, 0.0, 0.0, 0.0, 0.0, 0.6268, 0.7452, 0.6562, 0.7452, 0.6562, 0.75, 0.625, 0.75, 0.7834, 0.5048, 0.0, 0.0, 0.0, 0.0, 0.8125, 0.5048, 0.0, 0.0, 0.0, 0.0, 0.0, 0.0, 0.0, 0.0, 0.8125, 0.5048, 0.0, 0.0, 0.0, 0.0, 0.8428, 0.5048, 0.6268, 0.6147, 0.6563, 0.6125, 0.6562, 0.6226, 0.6268, 0.625, 0.6268, 0.625, 0.6562, 0.6226, 0.6562, 0.7452, 0.6268, 0.7452, 0.3125, 0.6032, 0.3438, 0.6032, 0.3438, 0.625, 0.3125, 0.625, 0.6014, 0.75, 0.625, 0.75, 0.625, 0.7812, 0.6014, 0.7812, 0.3125, 0.625, 0.3438, 0.625, 0.3438, 0.75, 0.3125, 0.75, 0.6014, 0.4375, 0.625, 0.4375, 0.625, 0.4688, 0.6014, 0.4688, 0.8126, 0.5096, 0.8429, 0.5097, 0.8437, 0.6125, 0.8142, 0.6103, 0.8125, 0.5048, 0.8428, 0.5048, 0.8429, 0.5097, 0.8126, 0.5096, 0.04865, 0.02433, 0.04865, 0.02189, 0.0, 0.0, 0.0, 0.0, 0.375, 0.9375, 0.6014, 0.9375, 0.6014, 0.9688, 0.375, 0.9688, 0.375, 0.25, 0.6014, 0.25, 0.6014, 0.2812, 0.375, 0.2812, 0.125, 0.5093, 0.1566, 0.511, 0.1566, 0.5123, 0.125, 0.5104, 0.125, 0.5104, 0.1566, 0.5123, 0.1562, 0.6102, 0.125, 0.6102, 0.0, 0.0, 0.0, 0.0, 0.0, 0.0, 0.0, 0.0, 0.8732, 0.5048, 0.8428, 0.5048, 0.8428, 0.5048, 0.8732, 0.5048, 0.8732, 0.5048, 0.8428, 0.5048, 0.8438, 0.5, 0.875, 0.5, 0.8143, 0.7452, 0.8437, 0.7452, 0.8438, 0.75, 0.8125, 0.75, 0.0, 0.0, 0.0, 0.0, 0.8428, 0.5048, 0.8428, 0.5048, 0.8143, 0.7452, 0.8437, 0.7452, 0.8437, 0.7452, 0.8143, 0.7452, 0.8142, 0.6103, 0.8437, 0.6125, 0.8438, 0.6226, 0.8143, 0.6202, 0.8143, 0.6202, 0.8438, 0.6226, 0.8437, 0.7452, 0.8143, 0.7452, 0.125, 0.6102, 0.1562, 0.6102, 0.1562, 0.625, 0.125, 0.625, 0.125, 0.625, 0.1562, 0.625, 0.1562, 0.75, 0.125, 0.75, 0.6014, 0.25, 0.625, 0.25, 0.625, 0.2812, 0.6014, 0.2812, 0.6014, 0.9375, 0.625, 0.9375, 0.625, 0.9688, 0.6014, 0.9688, 0.625, 0.3438, 0.0, 0.0, 0.7573, 0.5048, 0.0, 0.0, 0.75, 0.5048, 0.0, 0.0, 0.0, 0.0, 0.7573, 0.5048, 0.0, 0.0, 0.0, 0.0, 0.7417, 0.5048, 0.7287, 0.5048, 0.6875, 0.5048, 0.0, 0.0, 0.0, 0.0, 0.7165, 0.5048, 0.6572, 0.5048, 0.0, 0.0, 0.0, 0.0, 0.6875, 0.5048, 0.6562, 0.5, 0.0, 0.0, 0.6572, 0.5048, 0.6572, 0.5048, 0.3119, 0.5119, 0.2969, 0.5054, 0.2969, 0.5, 0.312, 0.511, 0.2969, 0.5, 0.3425, 0.4754, 0.312, 0.511, 0.2969, 0.5, 0.125, 0.5044, 0.1564, 0.5053, 0.1565, 0.5102, 0.125, 0.5086, 0.375, 0.2407, 0.6014, 0.2443, 0.6014, 0.2447, 0.375, 0.2414, 0.1564, 0.5053, 0.1878, 0.5061, 0.1881, 0.5118, 0.1565, 0.5102, 0.6014, 0.2443, 0.625, 0.2446, 0.625, 0.245, 0.6014, 0.2447, 0.1881, 0.5128, 0.1881, 0.5118, 0.2031, 0.5, 0.2031, 0.5057, 0.2786, 0.4153, 0.2031, 0.5, 0.2031, 0.5, 0.1881, 0.5118, 0.3278, 0.1639, 0.3278, 0.1475, 0.04865, 0.02189, 0.04865, 0.02433, 0.3278, 0.2622, 0.3278, 0.2459, 0.04865, 0.03649, 0.04865, 0.03892, 0.3278, 0.1475, 0.3278, 0.1311, 0.04865, 0.01946, 0.04865, 0.02189, 0.3278, 0.2459, 0.3278, 0.2295, 0.04865, 0.03406, 0.04865, 0.03649, 0.0, 0.0, 0.0, 0.0, 0.0, 0.0, 0.0, 0.0, 0.0, 0.0, 0.0, 0.0, 0.0, 0.0, 0.0, 0.0, 0.0, 0.0, 0.0, 0.0, 0.04865, 0.03162, 0.0, 0.0, 0.0, 0.0, 0.0, 0.0, 0.04865, 0.02554, 0.0, 0.0, 0.0, 0.0, 0.04865, 0.03406, 0.04865, 0.03284, 0.0, 0.0, 0.0, 0.0, 0.0, 0.0, 0.0, 0.0, 0.0, 0.0, 0.0, 0.0, 0.0, 0.0, 0.0, 0.0, 0.0, 0.0, 0.3278, 0.1639, 0.04865, 0.02433, 0.04865, 0.02554, 0.3278, 0.1721, 0.1882, 0.5142, 0.1881, 0.5128, 0.2031, 0.5057, 0.2031, 0.5142, 0.6014, 0.2436, 0.625, 0.244, 0.625, 0.2446, 0.6014, 0.2443, 0.375, 0.2396, 0.6014, 0.2436, 0.6014, 0.2443, 0.375, 0.2407, 0.3119, 0.5133, 0.2969, 0.5133, 0.2969, 0.5054, 0.3119, 0.5119, 0.125, 0.5086, 0.1565, 0.5102, 0.1566, 0.511, 0.125, 0.5093, 0.312, 0.511, 0.3435, 0.5096, 0.3435, 0.5104, 0.3119, 0.5119, 0.5881, 0.3727, 0.0, 0.0, 0.0, 0.0, 0.3586, 0.2412, 0.591, 0.401, 0.6339, 0.4434, 0.0, 0.0, 0.0, 0.0, 0.375, 0.5082, 0.6014, 0.5054, 0.6014, 0.5059, 0.375, 0.5089, 0.2969, 0.5, 0.2969, 0.5054, 0.3645, 0.2749, 0.594, 0.4293, 0.2812, 0.5, 0.5925, 0.4151, 0.363, 0.2665, 0.2812, 0.5054, 0.2656, 0.5, 0.2656, 0.5054, 0.3616, 0.2581, 0.591, 0.401, 0.2344, 0.5, 0.5881, 0.3727, 0.3586, 0.2412, 0.2344, 0.5052, 0.2188, 0.5, 0.2188, 0.5052, 0.3571, 0.2328, 0.5866, 0.3585, 0.2031, 0.5, 0.5851, 0.3444, 0.3556, 0.2244, 0.2031, 0.5057, 0.594, 0.4293, 0.3645, 0.2749, 0.363, 0.2665, 0.5925, 0.4151, 0.0192, 0.0486, 0.3556, 0.2244, 0.3571, 0.2328, 0.02068, 0.04848, 0.1565, 0.5102, 0.1881, 0.5118, 0.1881, 0.5128, 0.1566, 0.511, 0.2188, 0.5, 0.2344, 0.5, 0.2344, 0.5052, 0.2188, 0.5052, 0.2656, 0.5, 0.2812, 0.5, 0.2812, 0.5054, 0.2656, 0.5054, 0.6014, 0.5054, 0.625, 0.5051, 0.625, 0.5055, 0.6014, 0.5059, 0.3435, 0.5096, 0.375, 0.5082, 0.375, 0.5089, 0.3435, 0.5104, 0.375, 0.3125, 0.2031, 0.5, 0.2031, 0.5, 0.2786, 0.4153, 0.1562, 0.5, 0.1875, 0.5, 0.1878, 0.5061, 0.1564, 0.5053, 0.125, 0.5, 0.1562, 0.5, 0.1564, 0.5053, 0.125, 0.5044, 0.2969, 0.5, 0.375, 0.4375, 0.3425, 0.4754, 0.2969, 0.5, 0.5881, 0.3727, 0.5945, 0.3662, 0.0, 0.0, 0.0, 0.0, 0.591, 0.401, 0.0, 0.0, 0.0, 0.0, 0.596, 0.396, 0.2969, 0.5, 0.594, 0.4293, 0.594, 0.4293, 0.2969, 0.5, 0.2656, 0.5, 0.591, 0.401, 0.591, 0.401, 0.2656, 0.5, 0.594, 0.4293, 0.5925, 0.4151, 0.5925, 0.4151, 0.594, 0.4293, 0.2188, 0.5, 0.5866, 0.3585, 0.5866, 0.3585, 0.2188, 0.5, 0.375, 0.2414, 0.6014, 0.2447, 0.6014, 0.2473, 0.375, 0.2456, 0.5851, 0.3444, 0.5851, 0.3444, 0.5866, 0.3585, 0.5866, 0.3585, 0.2812, 0.5, 0.2656, 0.5, 0.2656, 0.5, 0.2812, 0.5, 0.5881, 0.3727, 0.2344, 0.5, 0.2344, 0.5, 0.5881, 0.3727, 0.3438, 0.5, 0.375, 0.5, 0.375, 0.5042, 0.3436, 0.5049, 0.2344, 0.5, 0.2188, 0.5, 0.2188, 0.5, 0.2344, 0.5, 0.5851, 0.3444, 0.2031, 0.5, 0.2031, 0.5, 0.5851, 0.3444, 0.5925, 0.4151, 0.2812, 0.5, 0.2812, 0.5, 0.5925, 0.4151, 0.375, 0.5, 0.6014, 0.5, 0.6014, 0.5028, 0.375, 0.5042, 0.6014, 0.5, 0.625, 0.5, 0.625, 0.5026, 0.6014, 0.5028, 0.3125, 0.5, 0.3438, 0.5, 0.3436, 0.5049, 0.3122, 0.5057, 0.6014, 0.2447, 0.625, 0.245, 0.625, 0.2474, 0.6014, 0.2473, 0.625, 0.2812, 0.625, 0.25, 0.625, 0.25, 0.625, 0.2812, 0.625, 0.4688, 0.625, 0.4375, 0.625, 0.4375, 0.625, 0.4688, 0.3278, 0.1475, 0.3278, 0.1639, 0.3278, 0.1639, 0.3278, 0.1475, 0.3278, 0.2459, 0.3278, 0.2622, 0.3278, 0.2622, 0.3278, 0.2459, 0.3278, 0.1311, 0.3278, 0.1475, 0.3278, 0.1475, 0.3278, 0.1311, 0.625, 0.5, 0.625, 0.4688, 0.625, 0.4688, 0.625, 0.5, 0.0, 0.0, 0.0, 0.0, 0.0, 0.0, 0.0, 0.0, 0.0, 0.0, 0.0, 0.0, 0.3278, 0.2131, 0.04865, 0.03162, 0.0, 0.0, 0.0, 0.0, 0.3278, 0.1721, 0.04865, 0.02554, 0.04865, 0.03406, 0.3278, 0.2295, 0.3278, 0.2213, 0.04865, 0.03284, 0.0, 0.0, 0.0, 0.0, 0.0, 0.0, 0.0, 0.0, 0.0, 0.0, 0.0, 0.0, 0.0, 0.0, 0.0, 0.0, 0.0, 0.0, 0.0, 0.0, 0.0, 0.0, 0.0, 0.0, 0.0, 0.0, 0.0, 0.0, 0.0, 0.0, 0.0, 0.0, 0.3278, 0.2295, 0.625, 0.4375, 0.625, 0.4219, 0.3278, 0.2213, 0.0, 0.0, 0.0, 0.0, 0.625, 0.3281, 0.3278, 0.1721, 0.0, 0.0, 0.0, 0.0, 0.625, 0.4062, 0.3278, 0.2131, 0.625, 0.3125, 0.3278, 0.1639, 0.3278, 0.1721, 0.625, 0.3281, 0.0, 0.0, 0.0, 0.0, 0.0, 0.0, 0.0, 0.0, 0.0, 0.0, 0.0, 0.0, 0.0, 0.0, 0.0, 0.0, 0.625, 0.4688, 0.625, 0.4375, 0.3278, 0.2295, 0.3278, 0.2459, 0.625, 0.2812, 0.625, 0.25, 0.3278, 0.1311, 0.3278, 0.1475, 0.625, 0.5, 0.625, 0.4688, 0.3278, 0.2459, 0.3278, 0.2622, 0.625, 0.3125, 0.625, 0.2812, 0.3278, 0.1475, 0.3278, 0.1639, 0.625, 0.5026, 0.625, 0.5, 0.625, 0.5, 0.625, 0.5026, 0.3278, 0.1721, 0.0, 0.0, 0.0, 0.0, 0.3278, 0.1721, 0.0, 0.0, 0.0, 0.0, 0.0, 0.0, 0.0, 0.0, 0.0, 0.0, 0.0, 0.0, 0.0, 0.0, 0.0, 0.0, 0.3278, 0.2213, 0.3278, 0.2295, 0.3278, 0.2295, 0.3278, 0.2213, 0.625, 0.4375, 0.625, 0.4219, 0.625, 0.4219, 0.625, 0.4375, 0.0, 0.0, 0.0, 0.0, 0.0, 0.0, 0.0, 0.0, 0.625, 0.3438, 0.625, 0.3281, 0.625, 0.3281, 0.625, 0.3438, 0.625, 0.4219, 0.625, 0.4062, 0.625, 0.4062, 0.625, 0.4219, 0.625, 0.3125, 0.625, 0.2812, 0.625, 0.2812, 0.625, 0.3125, 0.0, 0.0, 0.0, 0.0, 0.0, 0.0, 0.0, 0.0, 0.3278, 0.2295, 0.3278, 0.2459, 0.3278, 0.2459, 0.3278, 0.2295, 0.625, 0.3281, 0.625, 0.3125, 0.625, 0.3125, 0.625, 0.3281, 0.625, 0.4062, 0.625, 0.3906, 0.625, 0.3906, 0.625, 0.4062])
me_cube_001.materials.append(mat_material)
me_cube_001.update()

# ---- objects
ob_empty = bpy.data.objects.new('Empty', None)
ob_empty_001 = bpy.data.objects.new('Empty.001', None)
ob_cube = bpy.data.objects.new('Cube', me_cube_001)
ob_sun = bpy.data.objects.new('Sun', light_sun)
ob_point = bpy.data.objects.new('Point', light_point)

# ---- transforms, parenting, visibility, modifiers, constraints
ob_empty.location = (0.0, 0.0, -3.515)
ob_empty.empty_display_type = 'IMAGE'
ob_empty.empty_display_size = 5.0
ob_empty.empty_image_depth = 'FRONT'
ob_empty.use_empty_image_alpha = True
ob_empty.color = (1.0, 1.0, 1.0, 0.5054)
ob_empty_001.location = (0.0, 7.005, 0.614)
ob_empty_001.rotation_euler = (1.571, -0.0, -0.0)
ob_empty_001.empty_display_type = 'IMAGE'
ob_empty_001.empty_display_size = 5.0
ob_empty_001.empty_image_depth = 'FRONT'
ob_empty_001.use_empty_image_alpha = True
ob_empty_001.color = (1.0, 1.0, 1.0, 0.4409)
ob_cube.location = (0.01312, -0.2165, 0.1876)
ob_sun.location = (4.036, -1.482, 4.441)
ob_sun.rotation_euler = (0.3585, 0.7256, 0.1374)
ob_point.location = (0.002895, -2.609, -0.8039)

# ---- collection membership
col_collection.objects.link(ob_empty)
col_collection.objects.link(ob_empty_001)
col_collection.objects.link(ob_cube)
col_collection.objects.link(ob_sun)
col_collection.objects.link(ob_point)

# ---- scene / render settings (as saved in the file)
scene.frame_start = 1; scene.frame_end = 250; scene.frame_set(1)
scene.render.engine = 'BLENDER_EEVEE_NEXT'
bpy.context.view_layer.update()

# ---- added for rendering (the .blend has no active camera): camera
cam_auto = bpy.data.cameras.new('AutoCamera')
cam_auto.lens = 50.0
cam_auto.sensor_width = 36.0
cam_auto.clip_end = 1000.0
ob_auto_camera = bpy.data.objects.new('AutoCamera', cam_auto)
scene.collection.objects.link(ob_auto_camera)
ob_auto_camera.location = (4.83046, -5.7202, 4.08364)
ob_auto_camera.rotation_euler = (1.09748, -7.21219e-08, 0.694738)
scene.camera = ob_auto_camera
bpy.context.view_layer.update()
